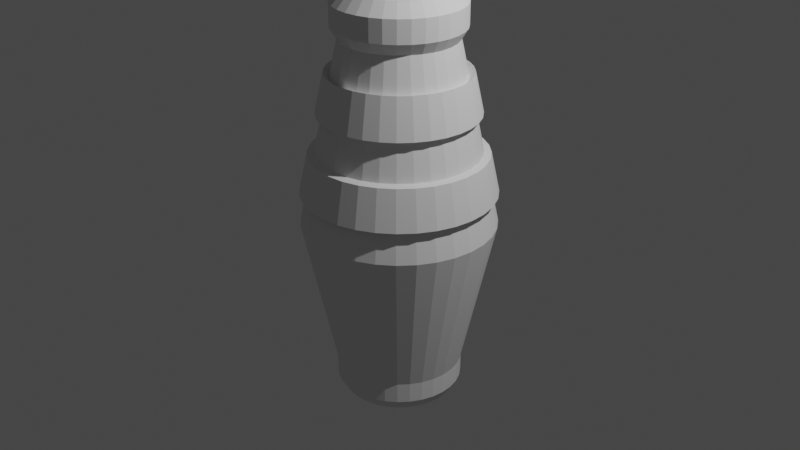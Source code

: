 # Source: jenn.blend  (saved by Blender 2.82.7; exported with 4.5.12 LTS)
import bpy
from mathutils import Matrix  # noqa: F401  (used for matrix-valued properties, if any)

bpy.ops.wm.read_factory_settings(use_empty=True)
scene = bpy.context.scene
scene.name = 'Scene'

# ---- collections
col_collection = bpy.data.collections.new('Collection'); scene.collection.children.link(col_collection)

# ---- world
world_world = bpy.data.worlds.new('World'); scene.world = world_world
world_world.use_nodes = True; world_world.node_tree.nodes.clear()
_N = world_world.node_tree.nodes; _L = world_world.node_tree.links
n0 = _N.new('ShaderNodeOutputWorld'); n0.name = 'World Output'; n0.location = (300, 300)
n1 = _N.new('ShaderNodeBackground'); n1.name = 'Background'; n1.location = (10, 300)
n1.inputs[0].default_value = (0.05088, 0.05088, 0.05088, 1.0)
_L.new(n1.outputs[0], n0.inputs[0])
n0.is_active_output = True
world_world.color = (0.05088, 0.05088, 0.05088)
world_world.use_sun_shadow = False
world_world.sun_shadow_jitter_overblur = 0.0

# ---- cameras
cam_camera = bpy.data.cameras.new('Camera')
cam_camera.clip_end = 100.0
cam_camera.ortho_scale = 7.314

# ---- lights
light_light = bpy.data.lights.new('Light', 'POINT')
light_light.transmission_factor = 0.0
light_light.energy = 1000.0
light_light.shadow_soft_size = 0.1
light_light.shadow_maximum_resolution = 0.006
light_light.use_absolute_resolution = True

# ---- meshes
me_cylinder = bpy.data.meshes.new('Cylinder')
me_cylinder.from_pydata([(2.209e-08, 0.5876, -1.903), (2.209e-08, 0.5876, 1.903), (0.1146, 0.5763, -1.903), (0.1146, 0.5763, 1.903), (0.2249, 0.5429, -1.903), (0.2249, 0.5429, 1.903), (0.3264, 0.4886, -1.903), (0.3264, 0.4886, 1.903), (0.4155, 0.4155, -1.903), (0.4155, 0.4155, 1.903), (0.4886, 0.3264, -1.903), (0.4886, 0.3264, 1.903), (0.5429, 0.2249, -1.903), (0.5429, 0.2249, 1.903), (0.5763, 0.1146, -1.903), (0.5763, 0.1146, 1.903), (0.5876, 1.757e-07, -1.903), (0.5876, 1.757e-07, 1.903), (0.5763, -0.1146, -1.903), (0.5763, -0.1146, 1.903), (0.5429, -0.2249, -1.903), (0.5429, -0.2249, 1.903), (0.4886, -0.3264, -1.903), (0.4886, -0.3264, 1.903), (0.4155, -0.4155, -1.903), (0.4155, -0.4155, 1.903), (0.3264, -0.4886, -1.903), (0.3264, -0.4886, 1.903), (0.2249, -0.5429, -1.903), (0.2249, -0.5429, 1.903), (0.1146, -0.5763, -1.903), (0.1146, -0.5763, 1.903), (-1.694e-07, -0.5876, -1.903), (-1.694e-07, -0.5876, 1.903), (-0.1146, -0.5763, -1.903), (-0.1146, -0.5763, 1.903), (-0.2249, -0.5429, -1.903), (-0.2249, -0.5429, 1.903), (-0.3264, -0.4886, -1.903), (-0.3264, -0.4886, 1.903), (-0.4155, -0.4155, -1.903), (-0.4155, -0.4155, 1.903), (-0.4886, -0.3264, -1.903), (-0.4886, -0.3264, 1.903), (-0.5429, -0.2249, -1.903), (-0.5429, -0.2249, 1.903), (-0.5763, -0.1146, -1.903), (-0.5763, -0.1146, 1.903), (-0.5876, 6.987e-07, -1.903), (-0.5876, 6.987e-07, 1.903), (-0.5763, 0.1146, -1.903), (-0.5763, 0.1146, 1.903), (-0.5429, 0.2249, -1.903), (-0.5429, 0.2249, 1.903), (-0.4886, 0.3264, -1.903), (-0.4886, 0.3264, 1.903), (-0.4155, 0.4155, -1.903), (-0.4155, 0.4155, 1.903), (-0.3264, 0.4886, -1.903), (-0.3264, 0.4886, 1.903), (-0.2249, 0.5429, -1.903), (-0.2249, 0.5429, 1.903), (-0.1146, 0.5763, -1.903), (-0.1146, 0.5763, 1.903), (0.0, 1.0, 0.0), (0.1951, 0.9808, 0.0), (0.3827, 0.9239, 0.0), (0.5556, 0.8315, 0.0), (0.7071, 0.7071, 0.0), (0.8315, 0.5556, 0.0), (0.9239, 0.3827, 0.0), (0.9808, 0.1951, 0.0), (1.0, 7.55e-08, 0.0), (0.9808, -0.1951, 0.0), (0.9239, -0.3827, 0.0), (0.8315, -0.5556, 0.0), (0.7071, -0.7071, 0.0), (0.5556, -0.8315, 0.0), (0.3827, -0.9239, 0.0), (0.1951, -0.9808, 0.0), (-3.258e-07, -1.0, 0.0), (-0.1951, -0.9808, 0.0), (-0.3827, -0.9239, 0.0), (-0.5556, -0.8315, 0.0), (-0.7071, -0.7071, 0.0), (-0.8315, -0.5556, 0.0), (-0.9239, -0.3827, 0.0), (-0.9808, -0.1951, 0.0), (-1.0, 9.656e-07, 0.0), (-0.9808, 0.1951, 0.0), (-0.9239, 0.3827, 0.0), (-0.8315, 0.5556, 0.0), (-0.7071, 0.7071, 0.0), (-0.5556, 0.8315, 0.0), (-0.3827, 0.9239, 0.0), (-0.1951, 0.9808, 0.0), (1.221e-08, 0.6602, -1.784), (0.1288, 0.6475, -1.784), (0.1288, 0.6475, 2.021), (1.221e-08, 0.6602, 2.021), (0.2526, 0.6099, -1.784), (0.2526, 0.6099, 2.021), (0.3668, 0.5489, -1.784), (0.3668, 0.5489, 2.021), (0.4668, 0.4668, -1.784), (0.4668, 0.4668, 2.021), (0.5489, 0.3668, -1.784), (0.5489, 0.3668, 2.021), (0.6099, 0.2526, -1.784), (0.6099, 0.2526, 2.021), (0.6475, 0.1288, -1.784), (0.6475, 0.1288, 2.021), (0.6602, 1.585e-07, -1.784), (0.6602, 1.585e-07, 2.021), (0.6475, -0.1288, -1.784), (0.6475, -0.1288, 2.021), (0.6099, -0.2526, -1.784), (0.6099, -0.2526, 2.021), (0.5489, -0.3668, -1.784), (0.5489, -0.3668, 2.021), (0.4668, -0.4668, -1.784), (0.4668, -0.4668, 2.021), (0.3668, -0.5489, -1.784), (0.3668, -0.5489, 2.021), (0.2526, -0.6099, -1.784), (0.2526, -0.6099, 2.021), (0.1288, -0.6475, -1.784), (0.1288, -0.6475, 2.021), (-2.029e-07, -0.6602, -1.784), (-2.029e-07, -0.6602, 2.021), (-0.1288, -0.6475, -1.784), (-0.1288, -0.6475, 2.021), (-0.2526, -0.6099, -1.784), (-0.2526, -0.6099, 2.021), (-0.3668, -0.5489, -1.784), (-0.3668, -0.5489, 2.021), (-0.4668, -0.4668, -1.784), (-0.4668, -0.4668, 2.021), (-0.5489, -0.3668, -1.784), (-0.5489, -0.3668, 2.021), (-0.6099, -0.2526, -1.784), (-0.6099, -0.2526, 2.021), (-0.6475, -0.1288, -1.784), (-0.6475, -0.1288, 2.021), (-0.6602, 7.462e-07, -1.784), (-0.6602, 7.462e-07, 2.021), (-0.6475, 0.1288, -1.784), (-0.6475, 0.1288, 2.021), (-0.6099, 0.2526, -1.784), (-0.6099, 0.2526, 2.021), (-0.5489, 0.3668, -1.784), (-0.5489, 0.3668, 2.021), (-0.4668, 0.4668, -1.784), (-0.4668, 0.4668, 2.021), (-0.3668, 0.5489, -1.784), (-0.3668, 0.5489, 2.021), (-0.2526, 0.6099, -1.784), (-0.2526, 0.6099, 2.021), (-0.1288, 0.6475, -1.784), (-0.1288, 0.6475, 2.021), (1.221e-08, 0.6602, -1.551), (0.1288, 0.6475, -1.551), (0.1288, 0.6475, 2.254), (1.221e-08, 0.6602, 2.254), (0.2526, 0.6099, -1.551), (0.2526, 0.6099, 2.254), (0.3668, 0.5489, -1.551), (0.3668, 0.5489, 2.254), (0.4668, 0.4668, -1.551), (0.4668, 0.4668, 2.254), (0.5489, 0.3668, -1.551), (0.5489, 0.3668, 2.254), (0.6099, 0.2526, -1.551), (0.6099, 0.2526, 2.254), (0.6475, 0.1288, -1.551), (0.6475, 0.1288, 2.254), (0.6602, 1.585e-07, -1.551), (0.6602, 1.585e-07, 2.254), (0.6475, -0.1288, -1.551), (0.6475, -0.1288, 2.254), (0.6099, -0.2526, -1.551), (0.6099, -0.2526, 2.254), (0.5489, -0.3668, -1.551), (0.5489, -0.3668, 2.254), (0.4668, -0.4668, -1.551), (0.4668, -0.4668, 2.254), (0.3668, -0.5489, -1.551), (0.3668, -0.5489, 2.254), (0.2526, -0.6099, -1.551), (0.2526, -0.6099, 2.254), (0.1288, -0.6475, -1.551), (0.1288, -0.6475, 2.254), (-2.029e-07, -0.6602, -1.551), (-2.029e-07, -0.6602, 2.254), (-0.1288, -0.6475, -1.551), (-0.1288, -0.6475, 2.254), (-0.2526, -0.6099, -1.551), (-0.2526, -0.6099, 2.254), (-0.3668, -0.5489, -1.551), (-0.3668, -0.5489, 2.254), (-0.4668, -0.4668, -1.551), (-0.4668, -0.4668, 2.254), (-0.5489, -0.3668, -1.551), (-0.5489, -0.3668, 2.254), (-0.6099, -0.2526, -1.551), (-0.6099, -0.2526, 2.254), (-0.6475, -0.1288, -1.551), (-0.6475, -0.1288, 2.254), (-0.6602, 7.462e-07, -1.551), (-0.6602, 7.462e-07, 2.254), (-0.6475, 0.1288, -1.551), (-0.6475, 0.1288, 2.254), (-0.6099, 0.2526, -1.551), (-0.6099, 0.2526, 2.254), (-0.5489, 0.3668, -1.551), (-0.5489, 0.3668, 2.254), (-0.4668, 0.4668, -1.551), (-0.4668, 0.4668, 2.254), (-0.3668, 0.5489, -1.551), (-0.3668, 0.5489, 2.254), (-0.2526, 0.6099, -1.551), (-0.2526, 0.6099, 2.254), (-0.1288, 0.6475, -1.551), (-0.1288, 0.6475, 2.254), (2.336e-08, 0.5429, -1.419), (0.1059, 0.5325, -1.419), (0.1059, 0.5325, 2.386), (2.336e-08, 0.5429, 2.386), (0.2078, 0.5016, -1.419), (0.2078, 0.5016, 2.386), (0.3016, 0.4514, -1.419), (0.3016, 0.4514, 2.386), (0.3839, 0.3839, -1.419), (0.3839, 0.3839, 2.386), (0.4514, 0.3016, -1.419), (0.4514, 0.3016, 2.386), (0.5016, 0.2078, -1.419), (0.5016, 0.2078, 2.386), (0.5325, 0.1059, -1.419), (0.5325, 0.1059, 2.386), (0.5429, 1.843e-07, -1.419), (0.5429, 1.843e-07, 2.386), (0.5325, -0.1059, -1.419), (0.5325, -0.1059, 2.386), (0.5016, -0.2078, -1.419), (0.5016, -0.2078, 2.386), (0.4514, -0.3016, -1.419), (0.4514, -0.3016, 2.386), (0.3839, -0.3839, -1.419), (0.3839, -0.3839, 2.386), (0.3016, -0.4514, -1.419), (0.3016, -0.4514, 2.386), (0.2078, -0.5016, -1.419), (0.2078, -0.5016, 2.386), (0.1059, -0.5325, -1.419), (0.1059, -0.5325, 2.386), (-1.535e-07, -0.5429, -1.419), (-1.535e-07, -0.5429, 2.386), (-0.1059, -0.5325, -1.419), (-0.1059, -0.5325, 2.386), (-0.2078, -0.5016, -1.419), (-0.2078, -0.5016, 2.386), (-0.3016, -0.4514, -1.419), (-0.3016, -0.4514, 2.386), (-0.3839, -0.3839, -1.419), (-0.3839, -0.3839, 2.386), (-0.4514, -0.3016, -1.419), (-0.4514, -0.3016, 2.386), (-0.5016, -0.2078, -1.419), (-0.5016, -0.2078, 2.386), (-0.5325, -0.1059, -1.419), (-0.5325, -0.1059, 2.386), (-0.5429, 6.676e-07, -1.419), (-0.5429, 6.676e-07, 2.386), (-0.5325, 0.1059, -1.419), (-0.5325, 0.1059, 2.386), (-0.5016, 0.2078, -1.419), (-0.5016, 0.2078, 2.386), (-0.4514, 0.3016, -1.419), (-0.4514, 0.3016, 2.386), (-0.3839, 0.3839, -1.419), (-0.3839, 0.3839, 2.386), (-0.3016, 0.4514, -1.419), (-0.3016, 0.4514, 2.386), (-0.2078, 0.5016, -1.419), (-0.2078, 0.5016, 2.386), (-0.1059, 0.5325, -1.419), (-0.1059, 0.5325, 2.386), (4.417e-09, 0.9175, 0.3805), (8.834e-09, 0.835, 0.7611), (1.325e-08, 0.7525, 1.142), (1.767e-08, 0.6701, 1.522), (0.1307, 0.6572, 1.522), (0.1468, 0.7381, 1.142), (0.1629, 0.819, 0.7611), (0.179, 0.8999, 0.3805), (0.2564, 0.6191, 1.522), (0.288, 0.6953, 1.142), (0.3196, 0.7715, 0.7611), (0.3511, 0.8477, 0.3805), (0.3723, 0.5571, 1.522), (0.4181, 0.6257, 1.142), (0.4639, 0.6943, 0.7611), (0.5097, 0.7629, 0.3805), (0.4738, 0.4738, 1.522), (0.5321, 0.5321, 1.142), (0.5905, 0.5905, 0.7611), (0.6488, 0.6488, 0.3805), (0.5571, 0.3723, 1.522), (0.6257, 0.4181, 1.142), (0.6943, 0.4639, 0.7611), (0.7629, 0.5097, 0.3805), (0.6191, 0.2564, 1.522), (0.6953, 0.288, 1.142), (0.7715, 0.3196, 0.7611), (0.8477, 0.3511, 0.3805), (0.6572, 0.1307, 1.522), (0.7381, 0.1468, 1.142), (0.819, 0.1629, 0.7611), (0.8999, 0.179, 0.3805), (0.6701, 1.557e-07, 1.522), (0.7525, 1.356e-07, 1.142), (0.835, 1.156e-07, 0.7611), (0.9175, 9.554e-08, 0.3805), (0.6572, -0.1307, 1.522), (0.7381, -0.1468, 1.142), (0.819, -0.1629, 0.7611), (0.8999, -0.179, 0.3805), (0.6191, -0.2564, 1.522), (0.6953, -0.288, 1.142), (0.7715, -0.3196, 0.7611), (0.8477, -0.3511, 0.3805), (0.5571, -0.3723, 1.522), (0.6257, -0.4181, 1.142), (0.6943, -0.4639, 0.7611), (0.7629, -0.5097, 0.3805), (0.4738, -0.4738, 1.522), (0.5321, -0.5321, 1.142), (0.5905, -0.5905, 0.7611), (0.6488, -0.6488, 0.3805), (0.3723, -0.5571, 1.522), (0.4181, -0.6257, 1.142), (0.4639, -0.6943, 0.7611), (0.5097, -0.7629, 0.3805), (0.2564, -0.6191, 1.522), (0.288, -0.6953, 1.142), (0.3196, -0.7715, 0.7611), (0.3511, -0.8477, 0.3805), (0.1307, -0.6572, 1.522), (0.1468, -0.7381, 1.142), (0.1629, -0.819, 0.7611), (0.179, -0.8999, 0.3805), (-2.007e-07, -0.6701, 1.522), (-2.32e-07, -0.7525, 1.142), (-2.633e-07, -0.835, 0.7611), (-2.945e-07, -0.9175, 0.3805), (-0.1307, -0.6572, 1.522), (-0.1468, -0.7381, 1.142), (-0.1629, -0.819, 0.7611), (-0.179, -0.8999, 0.3805), (-0.2564, -0.6191, 1.522), (-0.288, -0.6953, 1.142), (-0.3196, -0.7715, 0.7611), (-0.3511, -0.8477, 0.3805), (-0.3723, -0.5571, 1.522), (-0.4181, -0.6257, 1.142), (-0.4639, -0.6943, 0.7611), (-0.5097, -0.7629, 0.3805), (-0.4738, -0.4738, 1.522), (-0.5321, -0.5321, 1.142), (-0.5905, -0.5905, 0.7611), (-0.6488, -0.6488, 0.3805), (-0.5571, -0.3723, 1.522), (-0.6257, -0.4181, 1.142), (-0.6943, -0.4639, 0.7611), (-0.7629, -0.5097, 0.3805), (-0.6191, -0.2564, 1.522), (-0.6953, -0.288, 1.142), (-0.7715, -0.3196, 0.7611), (-0.8477, -0.3511, 0.3805), (-0.6572, -0.1307, 1.522), (-0.7381, -0.1468, 1.142), (-0.819, -0.1629, 0.7611), (-0.8999, -0.179, 0.3805), (-0.6701, 7.521e-07, 1.522), (-0.7525, 8.055e-07, 1.142), (-0.835, 8.589e-07, 0.7611), (-0.9175, 9.122e-07, 0.3805), (-0.6572, 0.1307, 1.522), (-0.7381, 0.1468, 1.142), (-0.819, 0.1629, 0.7611), (-0.8999, 0.179, 0.3805), (-0.6191, 0.2564, 1.522), (-0.6953, 0.288, 1.142), (-0.7715, 0.3196, 0.7611), (-0.8477, 0.3511, 0.3805), (-0.5571, 0.3723, 1.522), (-0.6257, 0.4181, 1.142), (-0.6943, 0.4639, 0.7611), (-0.7629, 0.5097, 0.3805), (-0.4738, 0.4738, 1.522), (-0.5321, 0.5321, 1.142), (-0.5905, 0.5905, 0.7611), (-0.6488, 0.6488, 0.3805), (-0.3723, 0.5571, 1.522), (-0.4181, 0.6257, 1.142), (-0.4639, 0.6943, 0.7611), (-0.5097, 0.7629, 0.3805), (-0.2564, 0.6191, 1.522), (-0.288, 0.6953, 1.142), (-0.3196, 0.7715, 0.7611), (-0.3511, 0.8477, 0.3805), (-0.1307, 0.6572, 1.522), (-0.1468, 0.7381, 1.142), (-0.1629, 0.819, 0.7611), (-0.179, 0.8999, 0.3805), (-5.431e-09, 0.9985, 0.3301), (-6.238e-10, 0.9088, 0.7443), (4.183e-09, 0.819, 1.158), (8.99e-09, 0.7292, 1.573), (0.1423, 0.7152, 1.573), (0.1598, 0.8033, 1.158), (0.1773, 0.8913, 0.7443), (0.1948, 0.9793, 0.3301), (0.2791, 0.6737, 1.573), (0.3134, 0.7567, 1.158), (0.3478, 0.8396, 0.7443), (0.3821, 0.9225, 0.3301), (0.4051, 0.6063, 1.573), (0.455, 0.681, 1.158), (0.5049, 0.7556, 0.7443), (0.5548, 0.8302, 0.3301), (0.5156, 0.5156, 1.573), (0.5791, 0.5791, 1.158), (0.6426, 0.6426, 0.7443), (0.7061, 0.7061, 0.3301), (0.6063, 0.4051, 1.573), (0.681, 0.455, 1.158), (0.7556, 0.5049, 0.7443), (0.8302, 0.5548, 0.3301), (0.6737, 0.2791, 1.573), (0.7567, 0.3134, 1.158), (0.8396, 0.3478, 0.7443), (0.9225, 0.3821, 0.3301), (0.7152, 0.1423, 1.573), (0.8033, 0.1598, 1.158), (0.8913, 0.1773, 0.7443), (0.9793, 0.1948, 0.3301), (0.7292, 1.429e-07, 1.573), (0.819, 1.211e-07, 1.158), (0.9088, 9.931e-08, 0.7443), (0.9985, 7.75e-08, 0.3301), (0.7152, -0.1423, 1.573), (0.8033, -0.1598, 1.158), (0.8913, -0.1773, 0.7443), (0.9793, -0.1948, 0.3301), (0.6737, -0.2791, 1.573), (0.7567, -0.3134, 1.158), (0.8396, -0.3478, 0.7443), (0.9225, -0.3821, 0.3301), (0.6063, -0.4051, 1.573), (0.681, -0.455, 1.158), (0.7556, -0.5049, 0.7443), (0.8302, -0.5548, 0.3301), (0.5156, -0.5156, 1.573), (0.5791, -0.5791, 1.158), (0.6426, -0.6426, 0.7443), (0.7061, -0.7061, 0.3301), (0.4051, -0.6063, 1.573), (0.455, -0.681, 1.158), (0.5049, -0.7556, 0.7443), (0.5548, -0.8302, 0.3301), (0.2791, -0.6737, 1.573), (0.3134, -0.7567, 1.158), (0.3478, -0.8396, 0.7443), (0.3821, -0.9225, 0.3301), (0.1423, -0.7152, 1.573), (0.1598, -0.8033, 1.158), (0.1773, -0.8913, 0.7443), (0.1948, -0.9793, 0.3301), (-2.286e-07, -0.7292, 1.573), (-2.627e-07, -0.819, 1.158), (-2.967e-07, -0.9088, 0.7443), (-3.308e-07, -0.9985, 0.3301), (-0.1423, -0.7152, 1.573), (-0.1598, -0.8033, 1.158), (-0.1773, -0.8913, 0.7443), (-0.1948, -0.9793, 0.3301), (-0.2791, -0.6737, 1.573), (-0.3134, -0.7567, 1.158), (-0.3478, -0.8396, 0.7443), (-0.3821, -0.9225, 0.3301), (-0.4051, -0.6063, 1.573), (-0.455, -0.681, 1.158), (-0.5049, -0.7556, 0.7443), (-0.5548, -0.8302, 0.3301), (-0.5156, -0.5156, 1.573), (-0.5791, -0.5791, 1.158), (-0.6426, -0.6426, 0.7443), (-0.7061, -0.7061, 0.3301), (-0.6063, -0.4051, 1.573), (-0.681, -0.455, 1.158), (-0.7556, -0.5049, 0.7443), (-0.8302, -0.5548, 0.3301), (-0.6737, -0.2791, 1.573), (-0.7567, -0.3134, 1.158), (-0.8396, -0.3478, 0.7443), (-0.9225, -0.3821, 0.3301), (-0.7152, -0.1423, 1.573), (-0.8033, -0.1598, 1.158), (-0.8913, -0.1773, 0.7443), (-0.9793, -0.1948, 0.3301), (-0.7292, 7.92e-07, 1.573), (-0.819, 8.501e-07, 1.158), (-0.9088, 9.082e-07, 0.7443), (-0.9985, 9.663e-07, 0.3301), (-0.7152, 0.1423, 1.573), (-0.8033, 0.1598, 1.158), (-0.8913, 0.1773, 0.7443), (-0.9793, 0.1948, 0.3301), (-0.6737, 0.2791, 1.573), (-0.7567, 0.3134, 1.158), (-0.8396, 0.3478, 0.7443), (-0.9225, 0.3821, 0.3301), (-0.6063, 0.4051, 1.573), (-0.681, 0.455, 1.158), (-0.7556, 0.5049, 0.7443), (-0.8302, 0.5548, 0.3301), (-0.5156, 0.5156, 1.573), (-0.5791, 0.5791, 1.158), (-0.6426, 0.6426, 0.7443), (-0.7061, 0.7061, 0.3301), (-0.4051, 0.6063, 1.573), (-0.455, 0.681, 1.158), (-0.5049, 0.7556, 0.7443), (-0.5548, 0.8302, 0.3301), (-0.2791, 0.6737, 1.573), (-0.3134, 0.7567, 1.158), (-0.3478, 0.8396, 0.7443), (-0.3821, 0.9225, 0.3301), (-0.1423, 0.7152, 1.573), (-0.1598, 0.8033, 1.158), (-0.1773, 0.8913, 0.7443), (-0.1948, 0.9793, 0.3301)], [], [(291, 1, 3, 292), (292, 3, 5, 296), (296, 5, 7, 300), (300, 7, 9, 304), (304, 9, 11, 308), (308, 11, 13, 312), (312, 13, 15, 316), (316, 15, 17, 320), (320, 17, 19, 324), (324, 19, 21, 328), (328, 21, 23, 332), (332, 23, 25, 336), (336, 25, 27, 340), (340, 27, 29, 344), (344, 29, 31, 348), (348, 31, 33, 352), (352, 33, 35, 356), (356, 35, 37, 360), (360, 37, 39, 364), (364, 39, 41, 368), (368, 41, 43, 372), (372, 43, 45, 376), (376, 45, 47, 380), (380, 47, 49, 384), (384, 49, 51, 388), (388, 51, 53, 392), (392, 53, 55, 396), (396, 55, 57, 400), (400, 57, 59, 404), (404, 59, 61, 408), (17, 15, 111, 113), (408, 61, 63, 412), (412, 63, 1, 291), (32, 34, 130, 128), (62, 95, 64, 0), (60, 94, 95, 62), (58, 93, 94, 60), (56, 92, 93, 58), (54, 91, 92, 56), (52, 90, 91, 54), (50, 89, 90, 52), (48, 88, 89, 50), (46, 87, 88, 48), (44, 86, 87, 46), (42, 85, 86, 44), (40, 84, 85, 42), (38, 83, 84, 40), (36, 82, 83, 38), (34, 81, 82, 36), (32, 80, 81, 34), (30, 79, 80, 32), (28, 78, 79, 30), (26, 77, 78, 28), (24, 76, 77, 26), (22, 75, 76, 24), (20, 74, 75, 22), (18, 73, 74, 20), (16, 72, 73, 18), (14, 71, 72, 16), (12, 70, 71, 14), (10, 69, 70, 12), (8, 68, 69, 10), (6, 67, 68, 8), (4, 66, 67, 6), (2, 65, 66, 4), (0, 64, 65, 2), (116, 118, 182, 180), (142, 144, 208, 206), (50, 52, 148, 146), (35, 33, 129, 131), (53, 51, 147, 149), (16, 18, 114, 112), (34, 36, 132, 130), (19, 17, 113, 115), (0, 2, 97, 96), (52, 54, 150, 148), (37, 35, 131, 133), (3, 1, 99, 98), (55, 53, 149, 151), (18, 20, 116, 114), (36, 38, 134, 132), (21, 19, 115, 117), (54, 56, 152, 150), (39, 37, 133, 135), (2, 4, 100, 97), (57, 55, 151, 153), (20, 22, 118, 116), (5, 3, 98, 101), (38, 40, 136, 134), (23, 21, 117, 119), (56, 58, 154, 152), (41, 39, 135, 137), (4, 6, 102, 100), (59, 57, 153, 155), (22, 24, 120, 118), (7, 5, 101, 103), (40, 42, 138, 136), (25, 23, 119, 121), (58, 60, 156, 154), (43, 41, 137, 139), (6, 8, 104, 102), (61, 59, 155, 157), (24, 26, 122, 120), (9, 7, 103, 105), (42, 44, 140, 138), (27, 25, 121, 123), (60, 62, 158, 156), (45, 43, 139, 141), (8, 10, 106, 104), (63, 61, 157, 159), (26, 28, 124, 122), (11, 9, 105, 107), (44, 46, 142, 140), (29, 27, 123, 125), (62, 0, 96, 158), (47, 45, 141, 143), (10, 12, 108, 106), (1, 63, 159, 99), (28, 30, 126, 124), (13, 11, 107, 109), (46, 48, 144, 142), (31, 29, 125, 127), (49, 47, 143, 145), (12, 14, 110, 108), (30, 32, 128, 126), (15, 13, 109, 111), (48, 50, 146, 144), (33, 31, 127, 129), (51, 49, 145, 147), (14, 16, 112, 110), (185, 183, 247, 249), (211, 209, 273, 275), (145, 143, 207, 209), (119, 117, 181, 183), (144, 146, 210, 208), (118, 120, 184, 182), (147, 145, 209, 211), (121, 119, 183, 185), (146, 148, 212, 210), (120, 122, 186, 184), (149, 147, 211, 213), (123, 121, 185, 187), (148, 150, 214, 212), (122, 124, 188, 186), (96, 97, 161, 160), (151, 149, 213, 215), (125, 123, 187, 189), (98, 99, 163, 162), (150, 152, 216, 214), (124, 126, 190, 188), (97, 100, 164, 161), (153, 151, 215, 217), (127, 125, 189, 191), (101, 98, 162, 165), (152, 154, 218, 216), (126, 128, 192, 190), (100, 102, 166, 164), (155, 153, 217, 219), (129, 127, 191, 193), (103, 101, 165, 167), (154, 156, 220, 218), (128, 130, 194, 192), (102, 104, 168, 166), (157, 155, 219, 221), (131, 129, 193, 195), (105, 103, 167, 169), (156, 158, 222, 220), (130, 132, 196, 194), (104, 106, 170, 168), (159, 157, 221, 223), (133, 131, 195, 197), (107, 105, 169, 171), (158, 96, 160, 222), (132, 134, 198, 196), (106, 108, 172, 170), (99, 159, 223, 163), (135, 133, 197, 199), (109, 107, 171, 173), (134, 136, 200, 198), (108, 110, 174, 172), (137, 135, 199, 201), (111, 109, 173, 175), (136, 138, 202, 200), (110, 112, 176, 174), (139, 137, 201, 203), (113, 111, 175, 177), (138, 140, 204, 202), (112, 114, 178, 176), (141, 139, 203, 205), (115, 113, 177, 179), (140, 142, 206, 204), (114, 116, 180, 178), (143, 141, 205, 207), (117, 115, 179, 181), (226, 227, 287, 285, 283, 281, 279, 277, 275, 273, 271, 269, 267, 265, 263, 261, 259, 257, 255, 253, 251, 249, 247, 245, 243, 241, 239, 237, 235, 233, 231, 229), (224, 225, 228, 230, 232, 234, 236, 238, 240, 242, 244, 246, 248, 250, 252, 254, 256, 258, 260, 262, 264, 266, 268, 270, 272, 274, 276, 278, 280, 282, 284, 286), (210, 212, 276, 274), (184, 186, 250, 248), (213, 211, 275, 277), (187, 185, 249, 251), (212, 214, 278, 276), (186, 188, 252, 250), (160, 161, 225, 224), (215, 213, 277, 279), (189, 187, 251, 253), (162, 163, 227, 226), (214, 216, 280, 278), (188, 190, 254, 252), (161, 164, 228, 225), (217, 215, 279, 281), (191, 189, 253, 255), (165, 162, 226, 229), (216, 218, 282, 280), (190, 192, 256, 254), (164, 166, 230, 228), (219, 217, 281, 283), (193, 191, 255, 257), (167, 165, 229, 231), (218, 220, 284, 282), (192, 194, 258, 256), (166, 168, 232, 230), (221, 219, 283, 285), (195, 193, 257, 259), (169, 167, 231, 233), (220, 222, 286, 284), (194, 196, 260, 258), (168, 170, 234, 232), (223, 221, 285, 287), (197, 195, 259, 261), (171, 169, 233, 235), (222, 160, 224, 286), (196, 198, 262, 260), (170, 172, 236, 234), (163, 223, 287, 227), (199, 197, 261, 263), (173, 171, 235, 237), (198, 200, 264, 262), (172, 174, 238, 236), (201, 199, 263, 265), (175, 173, 237, 239), (200, 202, 266, 264), (174, 176, 240, 238), (203, 201, 265, 267), (177, 175, 239, 241), (202, 204, 268, 266), (176, 178, 242, 240), (205, 203, 267, 269), (179, 177, 241, 243), (204, 206, 270, 268), (178, 180, 244, 242), (207, 205, 269, 271), (181, 179, 243, 245), (206, 208, 272, 270), (180, 182, 246, 244), (209, 207, 271, 273), (183, 181, 245, 247), (208, 210, 274, 272), (182, 184, 248, 246), (95, 415, 288, 64), (400, 404, 532, 528), (414, 413, 290, 289), (353, 349, 477, 481), (94, 411, 415, 95), (298, 302, 430, 426), (410, 409, 413, 414), (405, 401, 529, 533), (93, 407, 411, 94), (350, 354, 482, 478), (406, 405, 409, 410), (303, 299, 427, 431), (92, 403, 407, 93), (402, 406, 534, 530), (402, 401, 405, 406), (355, 351, 479, 483), (91, 399, 403, 92), (300, 304, 432, 428), (398, 397, 401, 402), (407, 403, 531, 535), (90, 395, 399, 91), (352, 356, 484, 480), (394, 393, 397, 398), (305, 301, 429, 433), (89, 391, 395, 90), (404, 408, 536, 532), (390, 389, 393, 394), (357, 353, 481, 485), (88, 387, 391, 89), (302, 306, 434, 430), (386, 385, 389, 390), (409, 405, 533, 537), (87, 383, 387, 88), (354, 358, 486, 482), (382, 381, 385, 386), (307, 303, 431, 435), (86, 379, 383, 87), (406, 410, 538, 534), (378, 377, 381, 382), (359, 355, 483, 487), (85, 375, 379, 86), (304, 308, 436, 432), (374, 373, 377, 378), (411, 407, 535, 539), (84, 371, 375, 85), (356, 360, 488, 484), (370, 369, 373, 374), (309, 305, 433, 437), (83, 367, 371, 84), (408, 412, 540, 536), (366, 365, 369, 370), (361, 357, 485, 489), (82, 363, 367, 83), (306, 310, 438, 434), (362, 361, 365, 366), (413, 409, 537, 541), (81, 359, 363, 82), (358, 362, 490, 486), (358, 357, 361, 362), (311, 307, 435, 439), (80, 355, 359, 81), (410, 414, 542, 538), (354, 353, 357, 358), (363, 359, 487, 491), (79, 351, 355, 80), (308, 312, 440, 436), (350, 349, 353, 354), (415, 411, 539, 543), (78, 347, 351, 79), (360, 364, 492, 488), (346, 345, 349, 350), (313, 309, 437, 441), (77, 343, 347, 78), (412, 291, 419, 540), (342, 341, 345, 346), (365, 361, 489, 493), (76, 339, 343, 77), (310, 314, 442, 438), (338, 337, 341, 342), (290, 413, 541, 418), (75, 335, 339, 76), (362, 366, 494, 490), (334, 333, 337, 338), (315, 311, 439, 443), (74, 331, 335, 75), (414, 289, 417, 542), (330, 329, 333, 334), (367, 363, 491, 495), (73, 327, 331, 74), (312, 316, 444, 440), (326, 325, 329, 330), (288, 415, 543, 416), (72, 323, 327, 73), (364, 368, 496, 492), (322, 321, 325, 326), (317, 313, 441, 445), (71, 319, 323, 72), (369, 365, 493, 497), (318, 317, 321, 322), (314, 318, 446, 442), (70, 315, 319, 71), (366, 370, 498, 494), (314, 313, 317, 318), (319, 315, 443, 447), (69, 311, 315, 70), (371, 367, 495, 499), (310, 309, 313, 314), (316, 320, 448, 444), (68, 307, 311, 69), (368, 372, 500, 496), (306, 305, 309, 310), (321, 317, 445, 449), (67, 303, 307, 68), (373, 369, 497, 501), (302, 301, 305, 306), (318, 322, 450, 446), (66, 299, 303, 67), (370, 374, 502, 498), (298, 297, 301, 302), (323, 319, 447, 451), (65, 295, 299, 66), (375, 371, 499, 503), (294, 293, 297, 298), (320, 324, 452, 448), (64, 288, 295, 65), (372, 376, 504, 500), (289, 290, 293, 294), (325, 321, 449, 453), (543, 542, 417, 416), (541, 540, 419, 418), (539, 538, 542, 543), (537, 536, 540, 541), (535, 534, 538, 539), (533, 532, 536, 537), (531, 530, 534, 535), (529, 528, 532, 533), (527, 526, 530, 531), (525, 524, 528, 529), (523, 522, 526, 527), (521, 520, 524, 525), (519, 518, 522, 523), (517, 516, 520, 521), (515, 514, 518, 519), (513, 512, 516, 517), (511, 510, 514, 515), (509, 508, 512, 513), (507, 506, 510, 511), (505, 504, 508, 509), (503, 502, 506, 507), (501, 500, 504, 505), (499, 498, 502, 503), (497, 496, 500, 501), (495, 494, 498, 499), (493, 492, 496, 497), (491, 490, 494, 495), (489, 488, 492, 493), (487, 486, 490, 491), (485, 484, 488, 489), (483, 482, 486, 487), (481, 480, 484, 485), (479, 478, 482, 483), (477, 476, 480, 481), (475, 474, 478, 479), (473, 472, 476, 477), (471, 470, 474, 475), (469, 468, 472, 473), (467, 466, 470, 471), (465, 464, 468, 469), (463, 462, 466, 467), (461, 460, 464, 465), (459, 458, 462, 463), (457, 456, 460, 461), (455, 454, 458, 459), (453, 452, 456, 457), (451, 450, 454, 455), (449, 448, 452, 453), (447, 446, 450, 451), (445, 444, 448, 449), (443, 442, 446, 447), (441, 440, 444, 445), (439, 438, 442, 443), (437, 436, 440, 441), (435, 434, 438, 439), (433, 432, 436, 437), (431, 430, 434, 435), (429, 428, 432, 433), (427, 426, 430, 431), (425, 424, 428, 429), (423, 422, 426, 427), (421, 420, 424, 425), (416, 417, 422, 423), (418, 419, 420, 421), (301, 297, 425, 429), (348, 352, 480, 476), (403, 399, 527, 531), (296, 300, 428, 424), (351, 347, 475, 479), (398, 402, 530, 526), (299, 295, 423, 427), (346, 350, 478, 474), (401, 397, 525, 529), (294, 298, 426, 422), (349, 345, 473, 477), (396, 400, 528, 524), (297, 293, 421, 425), (344, 348, 476, 472), (399, 395, 523, 527), (292, 296, 424, 420), (347, 343, 471, 475), (394, 398, 526, 522), (295, 288, 416, 423), (342, 346, 474, 470), (397, 393, 521, 525), (289, 294, 422, 417), (345, 341, 469, 473), (392, 396, 524, 520), (293, 290, 418, 421), (340, 344, 472, 468), (395, 391, 519, 523), (291, 292, 420, 419), (343, 339, 467, 471), (390, 394, 522, 518), (338, 342, 470, 466), (393, 389, 517, 521), (341, 337, 465, 469), (388, 392, 520, 516), (336, 340, 468, 464), (391, 387, 515, 519), (339, 335, 463, 467), (386, 390, 518, 514), (334, 338, 466, 462), (389, 385, 513, 517), (337, 333, 461, 465), (384, 388, 516, 512), (332, 336, 464, 460), (387, 383, 511, 515), (335, 331, 459, 463), (382, 386, 514, 510), (330, 334, 462, 458), (385, 381, 509, 513), (333, 329, 457, 461), (380, 384, 512, 508), (328, 332, 460, 456), (383, 379, 507, 511), (331, 327, 455, 459), (378, 382, 510, 506), (326, 330, 458, 454), (381, 377, 505, 509), (329, 325, 453, 457), (376, 380, 508, 504), (324, 328, 456, 452), (379, 375, 503, 507), (327, 323, 451, 455), (374, 378, 506, 502), (322, 326, 454, 450), (377, 373, 501, 505)])
_uv = me_cylinder.uv_layers.new(name='UVMap')
_uv.uv.foreach_set('vector', [1.0, 0.95, 1.0, 1.0, 0.9688, 1.0, 0.9688, 0.95, 0.9688, 0.95, 0.9688, 1.0, 0.9375, 1.0, 0.9375, 0.95, 0.9375, 0.95, 0.9375, 1.0, 0.9062, 1.0, 0.9062, 0.95, 0.9062, 0.95, 0.9062, 1.0, 0.875, 1.0, 0.875, 0.95, 0.875, 0.95, 0.875, 1.0, 0.8438, 1.0, 0.8438, 0.95, 0.8438, 0.95, 0.8438, 1.0, 0.8125, 1.0, 0.8125, 0.95, 0.8125, 0.95, 0.8125, 1.0, 0.7812, 1.0, 0.7812, 0.95, 0.7812, 0.95, 0.7812, 1.0, 0.75, 1.0, 0.75, 0.95, 0.75, 0.95, 0.75, 1.0, 0.7188, 1.0, 0.7188, 0.95, 0.7188, 0.95, 0.7188, 1.0, 0.6875, 1.0, 0.6875, 0.95, 0.6875, 0.95, 0.6875, 1.0, 0.6562, 1.0, 0.6563, 0.95, 0.6563, 0.95, 0.6562, 1.0, 0.625, 1.0, 0.625, 0.95, 0.625, 0.95, 0.625, 1.0, 0.5938, 1.0, 0.5937, 0.95, 0.5937, 0.95, 0.5938, 1.0, 0.5625, 1.0, 0.5625, 0.95, 0.5625, 0.95, 0.5625, 1.0, 0.5312, 1.0, 0.5312, 0.95, 0.5312, 0.95, 0.5312, 1.0, 0.5, 1.0, 0.5, 0.95, 0.5, 0.95, 0.5, 1.0, 0.4688, 1.0, 0.4688, 0.95, 0.4688, 0.95, 0.4688, 1.0, 0.4375, 1.0, 0.4375, 0.95, 0.4375, 0.95, 0.4375, 1.0, 0.4062, 1.0, 0.4063, 0.95, 0.4063, 0.95, 0.4062, 1.0, 0.375, 1.0, 0.375, 0.95, 0.375, 0.95, 0.375, 1.0, 0.3438, 1.0, 0.3437, 0.95, 0.3437, 0.95, 0.3438, 1.0, 0.3125, 1.0, 0.3125, 0.95, 0.3125, 0.95, 0.3125, 1.0, 0.2812, 1.0, 0.2813, 0.95, 0.2813, 0.95, 0.2812, 1.0, 0.25, 1.0, 0.25, 0.95, 0.25, 0.95, 0.25, 1.0, 0.2188, 1.0, 0.2188, 0.95, 0.2188, 0.95, 0.2188, 1.0, 0.1875, 1.0, 0.1875, 0.95, 0.1875, 0.95, 0.1875, 1.0, 0.1562, 1.0, 0.1562, 0.95, 0.1562, 0.95, 0.1562, 1.0, 0.125, 1.0, 0.125, 0.95, 0.125, 0.95, 0.125, 1.0, 0.09375, 1.0, 0.09375, 0.95, 0.09375, 0.95, 0.09375, 1.0, 0.0625, 1.0, 0.0625, 0.95, 0.75, 1.0, 0.7812, 1.0, 0.7812, 1.0, 0.75, 1.0, 0.0625, 0.95, 0.0625, 1.0, 0.03125, 1.0, 0.03125, 0.95, 0.03125, 0.95, 0.03125, 1.0, 0.0, 1.0, 0.0, 0.95, 0.5, 0.5, 0.4688, 0.5, 0.4688, 0.5, 0.5, 0.5, 0.03125, 0.5, 0.03125, 0.75, 0.0, 0.75, 0.0, 0.5, 0.0625, 0.5, 0.0625, 0.75, 0.03125, 0.75, 0.03125, 0.5, 0.09375, 0.5, 0.09375, 0.75, 0.0625, 0.75, 0.0625, 0.5, 0.125, 0.5, 0.125, 0.75, 0.09375, 0.75, 0.09375, 0.5, 0.1562, 0.5, 0.1562, 0.75, 0.125, 0.75, 0.125, 0.5, 0.1875, 0.5, 0.1875, 0.75, 0.1562, 0.75, 0.1562, 0.5, 0.2188, 0.5, 0.2188, 0.75, 0.1875, 0.75, 0.1875, 0.5, 0.25, 0.5, 0.25, 0.75, 0.2188, 0.75, 0.2188, 0.5, 0.2812, 0.5, 0.2812, 0.75, 0.25, 0.75, 0.25, 0.5, 0.3125, 0.5, 0.3125, 0.75, 0.2812, 0.75, 0.2812, 0.5, 0.3438, 0.5, 0.3438, 0.75, 0.3125, 0.75, 0.3125, 0.5, 0.375, 0.5, 0.375, 0.75, 0.3438, 0.75, 0.3438, 0.5, 0.4062, 0.5, 0.4062, 0.75, 0.375, 0.75, 0.375, 0.5, 0.4375, 0.5, 0.4375, 0.75, 0.4062, 0.75, 0.4062, 0.5, 0.4688, 0.5, 0.4688, 0.75, 0.4375, 0.75, 0.4375, 0.5, 0.5, 0.5, 0.5, 0.75, 0.4688, 0.75, 0.4688, 0.5, 0.5312, 0.5, 0.5312, 0.75, 0.5, 0.75, 0.5, 0.5, 0.5625, 0.5, 0.5625, 0.75, 0.5312, 0.75, 0.5312, 0.5, 0.5938, 0.5, 0.5938, 0.75, 0.5625, 0.75, 0.5625, 0.5, 0.625, 0.5, 0.625, 0.75, 0.5938, 0.75, 0.5938, 0.5, 0.6562, 0.5, 0.6562, 0.75, 0.625, 0.75, 0.625, 0.5, 0.6875, 0.5, 0.6875, 0.75, 0.6562, 0.75, 0.6562, 0.5, 0.7188, 0.5, 0.7188, 0.75, 0.6875, 0.75, 0.6875, 0.5, 0.75, 0.5, 0.75, 0.75, 0.7188, 0.75, 0.7188, 0.5, 0.7812, 0.5, 0.7812, 0.75, 0.75, 0.75, 0.75, 0.5, 0.8125, 0.5, 0.8125, 0.75, 0.7812, 0.75, 0.7812, 0.5, 0.8438, 0.5, 0.8438, 0.75, 0.8125, 0.75, 0.8125, 0.5, 0.875, 0.5, 0.875, 0.75, 0.8438, 0.75, 0.8438, 0.5, 0.9062, 0.5, 0.9062, 0.75, 0.875, 0.75, 0.875, 0.5, 0.9375, 0.5, 0.9375, 0.75, 0.9062, 0.75, 0.9062, 0.5, 0.9688, 0.5, 0.9688, 0.75, 0.9375, 0.75, 0.9375, 0.5, 1.0, 0.5, 1.0, 0.75, 0.9688, 0.75, 0.9688, 0.5, 0.6875, 0.5, 0.6562, 0.5, 0.6562, 0.5, 0.6875, 0.5, 0.2812, 0.5, 0.25, 0.5, 0.25, 0.5, 0.2812, 0.5, 0.2188, 0.5, 0.1875, 0.5, 0.1875, 0.5, 0.2188, 0.5, 0.4688, 1.0, 0.5, 1.0, 0.5, 1.0, 0.4688, 1.0, 0.1875, 1.0, 0.2188, 1.0, 0.2188, 1.0, 0.1875, 1.0, 0.75, 0.5, 0.7188, 0.5, 0.7188, 0.5, 0.75, 0.5, 0.4688, 0.5, 0.4375, 0.5, 0.4375, 0.5, 0.4688, 0.5, 0.7188, 1.0, 0.75, 1.0, 0.75, 1.0, 0.7188, 1.0, 1.0, 0.5, 0.9688, 0.5, 0.9688, 0.5, 1.0, 0.5, 0.1875, 0.5, 0.1562, 0.5, 0.1562, 0.5, 0.1875, 0.5, 0.4375, 1.0, 0.4688, 1.0, 0.4688, 1.0, 0.4375, 1.0, 0.9688, 1.0, 1.0, 1.0, 1.0, 1.0, 0.9688, 1.0, 0.1562, 1.0, 0.1875, 1.0, 0.1875, 1.0, 0.1562, 1.0, 0.7188, 0.5, 0.6875, 0.5, 0.6875, 0.5, 0.7188, 0.5, 0.4375, 0.5, 0.4062, 0.5, 0.4062, 0.5, 0.4375, 0.5, 0.6875, 1.0, 0.7188, 1.0, 0.7188, 1.0, 0.6875, 1.0, 0.1562, 0.5, 0.125, 0.5, 0.125, 0.5, 0.1562, 0.5, 0.4062, 1.0, 0.4375, 1.0, 0.4375, 1.0, 0.4062, 1.0, 0.9688, 0.5, 0.9375, 0.5, 0.9375, 0.5, 0.9688, 0.5, 0.125, 1.0, 0.1562, 1.0, 0.1562, 1.0, 0.125, 1.0, 0.6875, 0.5, 0.6562, 0.5, 0.6562, 0.5, 0.6875, 0.5, 0.9375, 1.0, 0.9688, 1.0, 0.9688, 1.0, 0.9375, 1.0, 0.4062, 0.5, 0.375, 0.5, 0.375, 0.5, 0.4062, 0.5, 0.6562, 1.0, 0.6875, 1.0, 0.6875, 1.0, 0.6562, 1.0, 0.125, 0.5, 0.09375, 0.5, 0.09375, 0.5, 0.125, 0.5, 0.375, 1.0, 0.4062, 1.0, 0.4062, 1.0, 0.375, 1.0, 0.9375, 0.5, 0.9062, 0.5, 0.9062, 0.5, 0.9375, 0.5, 0.09375, 1.0, 0.125, 1.0, 0.125, 1.0, 0.09375, 1.0, 0.6562, 0.5, 0.625, 0.5, 0.625, 0.5, 0.6562, 0.5, 0.9062, 1.0, 0.9375, 1.0, 0.9375, 1.0, 0.9062, 1.0, 0.375, 0.5, 0.3438, 0.5, 0.3438, 0.5, 0.375, 0.5, 0.625, 1.0, 0.6562, 1.0, 0.6562, 1.0, 0.625, 1.0, 0.09375, 0.5, 0.0625, 0.5, 0.0625, 0.5, 0.09375, 0.5, 0.3438, 1.0, 0.375, 1.0, 0.375, 1.0, 0.3438, 1.0, 0.9062, 0.5, 0.875, 0.5, 0.875, 0.5, 0.9062, 0.5, 0.0625, 1.0, 0.09375, 1.0, 0.09375, 1.0, 0.0625, 1.0, 0.625, 0.5, 0.5938, 0.5, 0.5938, 0.5, 0.625, 0.5, 0.875, 1.0, 0.9062, 1.0, 0.9062, 1.0, 0.875, 1.0, 0.3438, 0.5, 0.3125, 0.5, 0.3125, 0.5, 0.3438, 0.5, 0.5938, 1.0, 0.625, 1.0, 0.625, 1.0, 0.5938, 1.0, 0.0625, 0.5, 0.03125, 0.5, 0.03125, 0.5, 0.0625, 0.5, 0.3125, 1.0, 0.3438, 1.0, 0.3438, 1.0, 0.3125, 1.0, 0.875, 0.5, 0.8438, 0.5, 0.8438, 0.5, 0.875, 0.5, 0.03125, 1.0, 0.0625, 1.0, 0.0625, 1.0, 0.03125, 1.0, 0.5938, 0.5, 0.5625, 0.5, 0.5625, 0.5, 0.5938, 0.5, 0.8438, 1.0, 0.875, 1.0, 0.875, 1.0, 0.8438, 1.0, 0.3125, 0.5, 0.2812, 0.5, 0.2812, 0.5, 0.3125, 0.5, 0.5625, 1.0, 0.5938, 1.0, 0.5938, 1.0, 0.5625, 1.0, 0.03125, 0.5, 0.0, 0.5, 0.0, 0.5, 0.03125, 0.5, 0.2812, 1.0, 0.3125, 1.0, 0.3125, 1.0, 0.2812, 1.0, 0.8438, 0.5, 0.8125, 0.5, 0.8125, 0.5, 0.8438, 0.5, 0.0, 1.0, 0.03125, 1.0, 0.03125, 1.0, 0.0, 1.0, 0.5625, 0.5, 0.5312, 0.5, 0.5312, 0.5, 0.5625, 0.5, 0.8125, 1.0, 0.8438, 1.0, 0.8438, 1.0, 0.8125, 1.0, 0.2812, 0.5, 0.25, 0.5, 0.25, 0.5, 0.2812, 0.5, 0.5312, 1.0, 0.5625, 1.0, 0.5625, 1.0, 0.5312, 1.0, 0.25, 1.0, 0.2812, 1.0, 0.2812, 1.0, 0.25, 1.0, 0.8125, 0.5, 0.7812, 0.5, 0.7812, 0.5, 0.8125, 0.5, 0.5312, 0.5, 0.5, 0.5, 0.5, 0.5, 0.5312, 0.5, 0.7812, 1.0, 0.8125, 1.0, 0.8125, 1.0, 0.7812, 1.0, 0.25, 0.5, 0.2188, 0.5, 0.2188, 0.5, 0.25, 0.5, 0.5, 1.0, 0.5312, 1.0, 0.5312, 1.0, 0.5, 1.0, 0.2188, 1.0, 0.25, 1.0, 0.25, 1.0, 0.2188, 1.0, 0.7812, 0.5, 0.75, 0.5, 0.75, 0.5, 0.7812, 0.5, 0.625, 1.0, 0.6562, 1.0, 0.6562, 1.0, 0.625, 1.0, 0.2188, 1.0, 0.25, 1.0, 0.25, 1.0, 0.2188, 1.0, 0.25, 1.0, 0.2812, 1.0, 0.2812, 1.0, 0.25, 1.0, 0.6562, 1.0, 0.6875, 1.0, 0.6875, 1.0, 0.6562, 1.0, 0.25, 0.5, 0.2188, 0.5, 0.2188, 0.5, 0.25, 0.5, 0.6562, 0.5, 0.625, 0.5, 0.625, 0.5, 0.6562, 0.5, 0.2188, 1.0, 0.25, 1.0, 0.25, 1.0, 0.2188, 1.0, 0.625, 1.0, 0.6562, 1.0, 0.6562, 1.0, 0.625, 1.0, 0.2188, 0.5, 0.1875, 0.5, 0.1875, 0.5, 0.2188, 0.5, 0.625, 0.5, 0.5938, 0.5, 0.5938, 0.5, 0.625, 0.5, 0.1875, 1.0, 0.2188, 1.0, 0.2188, 1.0, 0.1875, 1.0, 0.5938, 1.0, 0.625, 1.0, 0.625, 1.0, 0.5938, 1.0, 0.1875, 0.5, 0.1562, 0.5, 0.1562, 0.5, 0.1875, 0.5, 0.5938, 0.5, 0.5625, 0.5, 0.5625, 0.5, 0.5938, 0.5, 1.0, 0.5, 0.9688, 0.5, 0.9688, 0.5, 1.0, 0.5, 0.1562, 1.0, 0.1875, 1.0, 0.1875, 1.0, 0.1562, 1.0, 0.5625, 1.0, 0.5938, 1.0, 0.5938, 1.0, 0.5625, 1.0, 0.9688, 1.0, 1.0, 1.0, 1.0, 1.0, 0.9688, 1.0, 0.1562, 0.5, 0.125, 0.5, 0.125, 0.5, 0.1562, 0.5, 0.5625, 0.5, 0.5312, 0.5, 0.5312, 0.5, 0.5625, 0.5, 0.9688, 0.5, 0.9375, 0.5, 0.9375, 0.5, 0.9688, 0.5, 0.125, 1.0, 0.1562, 1.0, 0.1562, 1.0, 0.125, 1.0, 0.5312, 1.0, 0.5625, 1.0, 0.5625, 1.0, 0.5312, 1.0, 0.9375, 1.0, 0.9688, 1.0, 0.9688, 1.0, 0.9375, 1.0, 0.125, 0.5, 0.09375, 0.5, 0.09375, 0.5, 0.125, 0.5, 0.5312, 0.5, 0.5, 0.5, 0.5, 0.5, 0.5312, 0.5, 0.9375, 0.5, 0.9062, 0.5, 0.9062, 0.5, 0.9375, 0.5, 0.09375, 1.0, 0.125, 1.0, 0.125, 1.0, 0.09375, 1.0, 0.5, 1.0, 0.5312, 1.0, 0.5312, 1.0, 0.5, 1.0, 0.9062, 1.0, 0.9375, 1.0, 0.9375, 1.0, 0.9062, 1.0, 0.09375, 0.5, 0.0625, 0.5, 0.0625, 0.5, 0.09375, 0.5, 0.5, 0.5, 0.4688, 0.5, 0.4688, 0.5, 0.5, 0.5, 0.9062, 0.5, 0.875, 0.5, 0.875, 0.5, 0.9062, 0.5, 0.0625, 1.0, 0.09375, 1.0, 0.09375, 1.0, 0.0625, 1.0, 0.4688, 1.0, 0.5, 1.0, 0.5, 1.0, 0.4688, 1.0, 0.875, 1.0, 0.9062, 1.0, 0.9062, 1.0, 0.875, 1.0, 0.0625, 0.5, 0.03125, 0.5, 0.03125, 0.5, 0.0625, 0.5, 0.4688, 0.5, 0.4375, 0.5, 0.4375, 0.5, 0.4688, 0.5, 0.875, 0.5, 0.8438, 0.5, 0.8438, 0.5, 0.875, 0.5, 0.03125, 1.0, 0.0625, 1.0, 0.0625, 1.0, 0.03125, 1.0, 0.4375, 1.0, 0.4688, 1.0, 0.4688, 1.0, 0.4375, 1.0, 0.8438, 1.0, 0.875, 1.0, 0.875, 1.0, 0.8438, 1.0, 0.03125, 0.5, 0.0, 0.5, 0.0, 0.5, 0.03125, 0.5, 0.4375, 0.5, 0.4062, 0.5, 0.4062, 0.5, 0.4375, 0.5, 0.8438, 0.5, 0.8125, 0.5, 0.8125, 0.5, 0.8438, 0.5, 0.0, 1.0, 0.03125, 1.0, 0.03125, 1.0, 0.0, 1.0, 0.4062, 1.0, 0.4375, 1.0, 0.4375, 1.0, 0.4062, 1.0, 0.8125, 1.0, 0.8438, 1.0, 0.8438, 1.0, 0.8125, 1.0, 0.4062, 0.5, 0.375, 0.5, 0.375, 0.5, 0.4062, 0.5, 0.8125, 0.5, 0.7812, 0.5, 0.7812, 0.5, 0.8125, 0.5, 0.375, 1.0, 0.4062, 1.0, 0.4062, 1.0, 0.375, 1.0, 0.7812, 1.0, 0.8125, 1.0, 0.8125, 1.0, 0.7812, 1.0, 0.375, 0.5, 0.3438, 0.5, 0.3438, 0.5, 0.375, 0.5, 0.7812, 0.5, 0.75, 0.5, 0.75, 0.5, 0.7812, 0.5, 0.3438, 1.0, 0.375, 1.0, 0.375, 1.0, 0.3438, 1.0, 0.75, 1.0, 0.7812, 1.0, 0.7812, 1.0, 0.75, 1.0, 0.3438, 0.5, 0.3125, 0.5, 0.3125, 0.5, 0.3438, 0.5, 0.75, 0.5, 0.7188, 0.5, 0.7188, 0.5, 0.75, 0.5, 0.3125, 1.0, 0.3438, 1.0, 0.3438, 1.0, 0.3125, 1.0, 0.7188, 1.0, 0.75, 1.0, 0.75, 1.0, 0.7188, 1.0, 0.3125, 0.5, 0.2812, 0.5, 0.2812, 0.5, 0.3125, 0.5, 0.7188, 0.5, 0.6875, 0.5, 0.6875, 0.5, 0.7188, 0.5, 0.2812, 1.0, 0.3125, 1.0, 0.3125, 1.0, 0.2812, 1.0, 0.6875, 1.0, 0.7188, 1.0, 0.7188, 1.0, 0.6875, 1.0, 0.2968, 0.4854, 0.25, 0.49, 0.2032, 0.4854, 0.1582, 0.4717, 0.1167, 0.4496, 0.08029, 0.4197, 0.05045, 0.3833, 0.02827, 0.3418, 0.01461, 0.2968, 0.01, 0.25, 0.01461, 0.2032, 0.02827, 0.1582, 0.05045, 0.1167, 0.08029, 0.08029, 0.1167, 0.05045, 0.1582, 0.02827, 0.2032, 0.01461, 0.25, 0.01, 0.2968, 0.01461, 0.3418, 0.02827, 0.3833, 0.05045, 0.4197, 0.08029, 0.4496, 0.1167, 0.4717, 0.1582, 0.4854, 0.2032, 0.49, 0.25, 0.4854, 0.2968, 0.4717, 0.3418, 0.4496, 0.3833, 0.4197, 0.4197, 0.3833, 0.4496, 0.3418, 0.4717, 0.75, 0.49, 0.7968, 0.4854, 0.8418, 0.4717, 0.8833, 0.4496, 0.9197, 0.4197, 0.9496, 0.3833, 0.9717, 0.3418, 0.9854, 0.2968, 0.99, 0.25, 0.9854, 0.2032, 0.9717, 0.1582, 0.9496, 0.1167, 0.9197, 0.08029, 0.8833, 0.05045, 0.8418, 0.02827, 0.7968, 0.01461, 0.75, 0.01, 0.7032, 0.01461, 0.6582, 0.02827, 0.6167, 0.05045, 0.5803, 0.08029, 0.5504, 0.1167, 0.5283, 0.1582, 0.5146, 0.2032, 0.51, 0.25, 0.5146, 0.2968, 0.5283, 0.3418, 0.5504, 0.3833, 0.5803, 0.4197, 0.6167, 0.4496, 0.6582, 0.4717, 0.7032, 0.4854, 0.2188, 0.5, 0.1875, 0.5, 0.1875, 0.5, 0.2188, 0.5, 0.625, 0.5, 0.5938, 0.5, 0.5938, 0.5, 0.625, 0.5, 0.1875, 1.0, 0.2188, 1.0, 0.2188, 1.0, 0.1875, 1.0, 0.5938, 1.0, 0.625, 1.0, 0.625, 1.0, 0.5938, 1.0, 0.1875, 0.5, 0.1562, 0.5, 0.1562, 0.5, 0.1875, 0.5, 0.5938, 0.5, 0.5625, 0.5, 0.5625, 0.5, 0.5938, 0.5, 1.0, 0.5, 0.9688, 0.5, 0.9688, 0.5, 1.0, 0.5, 0.1562, 1.0, 0.1875, 1.0, 0.1875, 1.0, 0.1562, 1.0, 0.5625, 1.0, 0.5938, 1.0, 0.5938, 1.0, 0.5625, 1.0, 0.9688, 1.0, 1.0, 1.0, 1.0, 1.0, 0.9688, 1.0, 0.1562, 0.5, 0.125, 0.5, 0.125, 0.5, 0.1562, 0.5, 0.5625, 0.5, 0.5312, 0.5, 0.5312, 0.5, 0.5625, 0.5, 0.9688, 0.5, 0.9375, 0.5, 0.9375, 0.5, 0.9688, 0.5, 0.125, 1.0, 0.1562, 1.0, 0.1562, 1.0, 0.125, 1.0, 0.5312, 1.0, 0.5625, 1.0, 0.5625, 1.0, 0.5312, 1.0, 0.9375, 1.0, 0.9688, 1.0, 0.9688, 1.0, 0.9375, 1.0, 0.125, 0.5, 0.09375, 0.5, 0.09375, 0.5, 0.125, 0.5, 0.5312, 0.5, 0.5, 0.5, 0.5, 0.5, 0.5312, 0.5, 0.9375, 0.5, 0.9062, 0.5, 0.9062, 0.5, 0.9375, 0.5, 0.09375, 1.0, 0.125, 1.0, 0.125, 1.0, 0.09375, 1.0, 0.5, 1.0, 0.5312, 1.0, 0.5312, 1.0, 0.5, 1.0, 0.9062, 1.0, 0.9375, 1.0, 0.9375, 1.0, 0.9062, 1.0, 0.09375, 0.5, 0.0625, 0.5, 0.0625, 0.5, 0.09375, 0.5, 0.5, 0.5, 0.4688, 0.5, 0.4688, 0.5, 0.5, 0.5, 0.9062, 0.5, 0.875, 0.5, 0.875, 0.5, 0.9062, 0.5, 0.0625, 1.0, 0.09375, 1.0, 0.09375, 1.0, 0.0625, 1.0, 0.4688, 1.0, 0.5, 1.0, 0.5, 1.0, 0.4688, 1.0, 0.875, 1.0, 0.9062, 1.0, 0.9062, 1.0, 0.875, 1.0, 0.0625, 0.5, 0.03125, 0.5, 0.03125, 0.5, 0.0625, 0.5, 0.4688, 0.5, 0.4375, 0.5, 0.4375, 0.5, 0.4688, 0.5, 0.875, 0.5, 0.8438, 0.5, 0.8438, 0.5, 0.875, 0.5, 0.03125, 1.0, 0.0625, 1.0, 0.0625, 1.0, 0.03125, 1.0, 0.4375, 1.0, 0.4688, 1.0, 0.4688, 1.0, 0.4375, 1.0, 0.8438, 1.0, 0.875, 1.0, 0.875, 1.0, 0.8438, 1.0, 0.03125, 0.5, 0.0, 0.5, 0.0, 0.5, 0.03125, 0.5, 0.4375, 0.5, 0.4062, 0.5, 0.4062, 0.5, 0.4375, 0.5, 0.8438, 0.5, 0.8125, 0.5, 0.8125, 0.5, 0.8438, 0.5, 0.0, 1.0, 0.03125, 1.0, 0.03125, 1.0, 0.0, 1.0, 0.4062, 1.0, 0.4375, 1.0, 0.4375, 1.0, 0.4062, 1.0, 0.8125, 1.0, 0.8438, 1.0, 0.8438, 1.0, 0.8125, 1.0, 0.4062, 0.5, 0.375, 0.5, 0.375, 0.5, 0.4062, 0.5, 0.8125, 0.5, 0.7812, 0.5, 0.7812, 0.5, 0.8125, 0.5, 0.375, 1.0, 0.4062, 1.0, 0.4062, 1.0, 0.375, 1.0, 0.7812, 1.0, 0.8125, 1.0, 0.8125, 1.0, 0.7812, 1.0, 0.375, 0.5, 0.3438, 0.5, 0.3438, 0.5, 0.375, 0.5, 0.7812, 0.5, 0.75, 0.5, 0.75, 0.5, 0.7812, 0.5, 0.3438, 1.0, 0.375, 1.0, 0.375, 1.0, 0.3438, 1.0, 0.75, 1.0, 0.7812, 1.0, 0.7812, 1.0, 0.75, 1.0, 0.3438, 0.5, 0.3125, 0.5, 0.3125, 0.5, 0.3438, 0.5, 0.75, 0.5, 0.7188, 0.5, 0.7188, 0.5, 0.75, 0.5, 0.3125, 1.0, 0.3438, 1.0, 0.3438, 1.0, 0.3125, 1.0, 0.7188, 1.0, 0.75, 1.0, 0.75, 1.0, 0.7188, 1.0, 0.3125, 0.5, 0.2812, 0.5, 0.2812, 0.5, 0.3125, 0.5, 0.7188, 0.5, 0.6875, 0.5, 0.6875, 0.5, 0.7188, 0.5, 0.2812, 1.0, 0.3125, 1.0, 0.3125, 1.0, 0.2812, 1.0, 0.6875, 1.0, 0.7188, 1.0, 0.7188, 1.0, 0.6875, 1.0, 0.2812, 0.5, 0.25, 0.5, 0.25, 0.5, 0.2812, 0.5, 0.6875, 0.5, 0.6562, 0.5, 0.6562, 0.5, 0.6875, 0.5, 0.25, 1.0, 0.2812, 1.0, 0.2812, 1.0, 0.25, 1.0, 0.6562, 1.0, 0.6875, 1.0, 0.6875, 1.0, 0.6562, 1.0, 0.25, 0.5, 0.2188, 0.5, 0.2188, 0.5, 0.25, 0.5, 0.6562, 0.5, 0.625, 0.5, 0.625, 0.5, 0.6562, 0.5, 0.03125, 0.75, 0.03125, 0.8, 0.0, 0.8, 0.0, 0.75, 0.125, 0.95, 0.09375, 0.95, 0.09375, 0.95, 0.125, 0.95, 0.03125, 0.85, 0.03125, 0.9, 0.0, 0.9, 0.0, 0.85, 0.5, 0.9, 0.5312, 0.9, 0.5312, 0.9, 0.5, 0.9, 0.0625, 0.75, 0.0625, 0.8, 0.03125, 0.8, 0.03125, 0.75, 0.9375, 0.85, 0.9062, 0.85, 0.9062, 0.85, 0.9375, 0.85, 0.0625, 0.85, 0.0625, 0.9, 0.03125, 0.9, 0.03125, 0.85, 0.09375, 0.9, 0.125, 0.9, 0.125, 0.9, 0.09375, 0.9, 0.09375, 0.75, 0.09375, 0.8, 0.0625, 0.8, 0.0625, 0.75, 0.5312, 0.85, 0.5, 0.85, 0.5, 0.85, 0.5312, 0.85, 0.09375, 0.85, 0.09375, 0.9, 0.0625, 0.9, 0.0625, 0.85, 0.9062, 0.8, 0.9375, 0.8, 0.9375, 0.8, 0.9062, 0.8, 0.125, 0.75, 0.125, 0.8, 0.09375, 0.8, 0.09375, 0.75, 0.125, 0.85, 0.09375, 0.85, 0.09375, 0.85, 0.125, 0.85, 0.125, 0.85, 0.125, 0.9, 0.09375, 0.9, 0.09375, 0.85, 0.5, 0.8, 0.5312, 0.8, 0.5312, 0.8, 0.5, 0.8, 0.1562, 0.75, 0.1562, 0.8, 0.125, 0.8, 0.125, 0.75, 0.9062, 0.95, 0.875, 0.95, 0.875, 0.95, 0.9062, 0.95, 0.1562, 0.85, 0.1562, 0.9, 0.125, 0.9, 0.125, 0.85, 0.09375, 0.8, 0.125, 0.8, 0.125, 0.8, 0.09375, 0.8, 0.1875, 0.75, 0.1875, 0.8, 0.1562, 0.8, 0.1562, 0.75, 0.5, 0.95, 0.4688, 0.95, 0.4688, 0.95, 0.5, 0.95, 0.1875, 0.85, 0.1875, 0.9, 0.1562, 0.9, 0.1562, 0.85, 0.875, 0.9, 0.9062, 0.9, 0.9062, 0.9, 0.875, 0.9, 0.2188, 0.75, 0.2188, 0.8, 0.1875, 0.8, 0.1875, 0.75, 0.09375, 0.95, 0.0625, 0.95, 0.0625, 0.95, 0.09375, 0.95, 0.2188, 0.85, 0.2188, 0.9, 0.1875, 0.9, 0.1875, 0.85, 0.4687, 0.9, 0.5, 0.9, 0.5, 0.9, 0.4687, 0.9, 0.25, 0.75, 0.25, 0.8, 0.2188, 0.8, 0.2188, 0.75, 0.9062, 0.85, 0.875, 0.85, 0.875, 0.85, 0.9062, 0.85, 0.25, 0.85, 0.25, 0.9, 0.2188, 0.9, 0.2188, 0.85, 0.0625, 0.9, 0.09375, 0.9, 0.09375, 0.9, 0.0625, 0.9, 0.2812, 0.75, 0.2812, 0.8, 0.25, 0.8, 0.25, 0.75, 0.5, 0.85, 0.4687, 0.85, 0.4687, 0.85, 0.5, 0.85, 0.2812, 0.85, 0.2812, 0.9, 0.25, 0.9, 0.25, 0.85, 0.875, 0.8, 0.9062, 0.8, 0.9062, 0.8, 0.875, 0.8, 0.3125, 0.75, 0.3125, 0.8, 0.2812, 0.8, 0.2812, 0.75, 0.09375, 0.85, 0.0625, 0.85, 0.0625, 0.85, 0.09375, 0.85, 0.3125, 0.85, 0.3125, 0.9, 0.2812, 0.9, 0.2812, 0.85, 0.4688, 0.8, 0.5, 0.8, 0.5, 0.8, 0.4688, 0.8, 0.3438, 0.75, 0.3437, 0.8, 0.3125, 0.8, 0.3125, 0.75, 0.875, 0.95, 0.8438, 0.95, 0.8438, 0.95, 0.875, 0.95, 0.3438, 0.85, 0.3438, 0.9, 0.3125, 0.9, 0.3125, 0.85, 0.0625, 0.8, 0.09375, 0.8, 0.09375, 0.8, 0.0625, 0.8, 0.375, 0.75, 0.375, 0.8, 0.3437, 0.8, 0.3438, 0.75, 0.4688, 0.95, 0.4375, 0.95, 0.4375, 0.95, 0.4688, 0.95, 0.375, 0.85, 0.375, 0.9, 0.3438, 0.9, 0.3438, 0.85, 0.8437, 0.9, 0.875, 0.9, 0.875, 0.9, 0.8437, 0.9, 0.4062, 0.75, 0.4062, 0.8, 0.375, 0.8, 0.375, 0.75, 0.0625, 0.95, 0.03125, 0.95, 0.03125, 0.95, 0.0625, 0.95, 0.4062, 0.85, 0.4062, 0.9, 0.375, 0.9, 0.375, 0.85, 0.4375, 0.9, 0.4687, 0.9, 0.4687, 0.9, 0.4375, 0.9, 0.4375, 0.75, 0.4375, 0.8, 0.4062, 0.8, 0.4062, 0.75, 0.875, 0.85, 0.8438, 0.85, 0.8438, 0.85, 0.875, 0.85, 0.4375, 0.85, 0.4375, 0.9, 0.4062, 0.9, 0.4062, 0.85, 0.03125, 0.9, 0.0625, 0.9, 0.0625, 0.9, 0.03125, 0.9, 0.4688, 0.75, 0.4688, 0.8, 0.4375, 0.8, 0.4375, 0.75, 0.4687, 0.85, 0.4375, 0.85, 0.4375, 0.85, 0.4687, 0.85, 0.4687, 0.85, 0.4687, 0.9, 0.4375, 0.9, 0.4375, 0.85, 0.8438, 0.8, 0.875, 0.8, 0.875, 0.8, 0.8438, 0.8, 0.5, 0.75, 0.5, 0.8, 0.4688, 0.8, 0.4688, 0.75, 0.0625, 0.85, 0.03125, 0.85, 0.03125, 0.85, 0.0625, 0.85, 0.5, 0.85, 0.5, 0.9, 0.4687, 0.9, 0.4687, 0.85, 0.4375, 0.8, 0.4688, 0.8, 0.4688, 0.8, 0.4375, 0.8, 0.5312, 0.75, 0.5312, 0.8, 0.5, 0.8, 0.5, 0.75, 0.8438, 0.95, 0.8125, 0.95, 0.8125, 0.95, 0.8438, 0.95, 0.5312, 0.85, 0.5312, 0.9, 0.5, 0.9, 0.5, 0.85, 0.03125, 0.8, 0.0625, 0.8, 0.0625, 0.8, 0.03125, 0.8, 0.5625, 0.75, 0.5625, 0.8, 0.5312, 0.8, 0.5312, 0.75, 0.4375, 0.95, 0.4063, 0.95, 0.4063, 0.95, 0.4375, 0.95, 0.5625, 0.85, 0.5625, 0.9, 0.5312, 0.9, 0.5312, 0.85, 0.8125, 0.9, 0.8437, 0.9, 0.8437, 0.9, 0.8125, 0.9, 0.5938, 0.75, 0.5938, 0.8, 0.5625, 0.8, 0.5625, 0.75, 0.03125, 0.95, 0.0, 0.95, 0.0, 0.95, 0.03125, 0.95, 0.5938, 0.85, 0.5938, 0.9, 0.5625, 0.9, 0.5625, 0.85, 0.4062, 0.9, 0.4375, 0.9, 0.4375, 0.9, 0.4062, 0.9, 0.625, 0.75, 0.625, 0.8, 0.5938, 0.8, 0.5938, 0.75, 0.8438, 0.85, 0.8125, 0.85, 0.8125, 0.85, 0.8438, 0.85, 0.625, 0.85, 0.625, 0.9, 0.5938, 0.9, 0.5938, 0.85, 0.0, 0.9, 0.03125, 0.9, 0.03125, 0.9, 0.0, 0.9, 0.6562, 0.75, 0.6562, 0.8, 0.625, 0.8, 0.625, 0.75, 0.4375, 0.85, 0.4062, 0.85, 0.4062, 0.85, 0.4375, 0.85, 0.6562, 0.85, 0.6562, 0.9, 0.625, 0.9, 0.625, 0.85, 0.8125, 0.8, 0.8438, 0.8, 0.8438, 0.8, 0.8125, 0.8, 0.6875, 0.75, 0.6875, 0.8, 0.6562, 0.8, 0.6562, 0.75, 0.03125, 0.85, 0.0, 0.85, 0.0, 0.85, 0.03125, 0.85, 0.6875, 0.85, 0.6875, 0.9, 0.6562, 0.9, 0.6562, 0.85, 0.4062, 0.8, 0.4375, 0.8, 0.4375, 0.8, 0.4062, 0.8, 0.7188, 0.75, 0.7188, 0.8, 0.6875, 0.8, 0.6875, 0.75, 0.8125, 0.95, 0.7812, 0.95, 0.7812, 0.95, 0.8125, 0.95, 0.7188, 0.85, 0.7188, 0.9, 0.6875, 0.9, 0.6875, 0.85, 0.0, 0.8, 0.03125, 0.8, 0.03125, 0.8, 0.0, 0.8, 0.75, 0.75, 0.75, 0.8, 0.7188, 0.8, 0.7188, 0.75, 0.4063, 0.95, 0.375, 0.95, 0.375, 0.95, 0.4063, 0.95, 0.75, 0.85, 0.75, 0.9, 0.7188, 0.9, 0.7188, 0.85, 0.7812, 0.9, 0.8125, 0.9, 0.8125, 0.9, 0.7812, 0.9, 0.7812, 0.75, 0.7812, 0.8, 0.75, 0.8, 0.75, 0.75, 0.375, 0.9, 0.4062, 0.9, 0.4062, 0.9, 0.375, 0.9, 0.7812, 0.85, 0.7812, 0.9, 0.75, 0.9, 0.75, 0.85, 0.8125, 0.85, 0.7812, 0.85, 0.7812, 0.85, 0.8125, 0.85, 0.8125, 0.75, 0.8125, 0.8, 0.7812, 0.8, 0.7812, 0.75, 0.4062, 0.85, 0.375, 0.85, 0.375, 0.85, 0.4062, 0.85, 0.8125, 0.85, 0.8125, 0.9, 0.7812, 0.9, 0.7812, 0.85, 0.7812, 0.8, 0.8125, 0.8, 0.8125, 0.8, 0.7812, 0.8, 0.8438, 0.75, 0.8438, 0.8, 0.8125, 0.8, 0.8125, 0.75, 0.375, 0.8, 0.4062, 0.8, 0.4062, 0.8, 0.375, 0.8, 0.8438, 0.85, 0.8437, 0.9, 0.8125, 0.9, 0.8125, 0.85, 0.7812, 0.95, 0.75, 0.95, 0.75, 0.95, 0.7812, 0.95, 0.875, 0.75, 0.875, 0.8, 0.8438, 0.8, 0.8438, 0.75, 0.375, 0.95, 0.3437, 0.95, 0.3437, 0.95, 0.375, 0.95, 0.875, 0.85, 0.875, 0.9, 0.8437, 0.9, 0.8438, 0.85, 0.75, 0.9, 0.7812, 0.9, 0.7812, 0.9, 0.75, 0.9, 0.9062, 0.75, 0.9062, 0.8, 0.875, 0.8, 0.875, 0.75, 0.3438, 0.9, 0.375, 0.9, 0.375, 0.9, 0.3438, 0.9, 0.9062, 0.85, 0.9062, 0.9, 0.875, 0.9, 0.875, 0.85, 0.7812, 0.85, 0.75, 0.85, 0.75, 0.85, 0.7812, 0.85, 0.9375, 0.75, 0.9375, 0.8, 0.9062, 0.8, 0.9062, 0.75, 0.375, 0.85, 0.3438, 0.85, 0.3438, 0.85, 0.375, 0.85, 0.9375, 0.85, 0.9375, 0.9, 0.9062, 0.9, 0.9062, 0.85, 0.75, 0.8, 0.7812, 0.8, 0.7812, 0.8, 0.75, 0.8, 0.9688, 0.75, 0.9688, 0.8, 0.9375, 0.8, 0.9375, 0.75, 0.3437, 0.8, 0.375, 0.8, 0.375, 0.8, 0.3437, 0.8, 0.9688, 0.85, 0.9688, 0.9, 0.9375, 0.9, 0.9375, 0.85, 0.75, 0.95, 0.7188, 0.95, 0.7188, 0.95, 0.75, 0.95, 1.0, 0.75, 1.0, 0.8, 0.9688, 0.8, 0.9688, 0.75, 0.3437, 0.95, 0.3125, 0.95, 0.3125, 0.95, 0.3437, 0.95, 1.0, 0.85, 1.0, 0.9, 0.9688, 0.9, 0.9688, 0.85, 0.7188, 0.9, 0.75, 0.9, 0.75, 0.9, 0.7188, 0.9, 0.03125, 0.8, 0.03125, 0.85, 0.0, 0.85, 0.0, 0.8, 0.03125, 0.9, 0.03125, 0.95, 0.0, 0.95, 0.0, 0.9, 0.0625, 0.8, 0.0625, 0.85, 0.03125, 0.85, 0.03125, 0.8, 0.0625, 0.9, 0.0625, 0.95, 0.03125, 0.95, 0.03125, 0.9, 0.09375, 0.8, 0.09375, 0.85, 0.0625, 0.85, 0.0625, 0.8, 0.09375, 0.9, 0.09375, 0.95, 0.0625, 0.95, 0.0625, 0.9, 0.125, 0.8, 0.125, 0.85, 0.09375, 0.85, 0.09375, 0.8, 0.125, 0.9, 0.125, 0.95, 0.09375, 0.95, 0.09375, 0.9, 0.1562, 0.8, 0.1562, 0.85, 0.125, 0.85, 0.125, 0.8, 0.1562, 0.9, 0.1562, 0.95, 0.125, 0.95, 0.125, 0.9, 0.1875, 0.8, 0.1875, 0.85, 0.1562, 0.85, 0.1562, 0.8, 0.1875, 0.9, 0.1875, 0.95, 0.1562, 0.95, 0.1562, 0.9, 0.2188, 0.8, 0.2188, 0.85, 0.1875, 0.85, 0.1875, 0.8, 0.2188, 0.9, 0.2188, 0.95, 0.1875, 0.95, 0.1875, 0.9, 0.25, 0.8, 0.25, 0.85, 0.2188, 0.85, 0.2188, 0.8, 0.25, 0.9, 0.25, 0.95, 0.2188, 0.95, 0.2188, 0.9, 0.2812, 0.8, 0.2812, 0.85, 0.25, 0.85, 0.25, 0.8, 0.2812, 0.9, 0.2813, 0.95, 0.25, 0.95, 0.25, 0.9, 0.3125, 0.8, 0.3125, 0.85, 0.2812, 0.85, 0.2812, 0.8, 0.3125, 0.9, 0.3125, 0.95, 0.2813, 0.95, 0.2812, 0.9, 0.3437, 0.8, 0.3438, 0.85, 0.3125, 0.85, 0.3125, 0.8, 0.3438, 0.9, 0.3437, 0.95, 0.3125, 0.95, 0.3125, 0.9, 0.375, 0.8, 0.375, 0.85, 0.3438, 0.85, 0.3437, 0.8, 0.375, 0.9, 0.375, 0.95, 0.3437, 0.95, 0.3438, 0.9, 0.4062, 0.8, 0.4062, 0.85, 0.375, 0.85, 0.375, 0.8, 0.4062, 0.9, 0.4063, 0.95, 0.375, 0.95, 0.375, 0.9, 0.4375, 0.8, 0.4375, 0.85, 0.4062, 0.85, 0.4062, 0.8, 0.4375, 0.9, 0.4375, 0.95, 0.4063, 0.95, 0.4062, 0.9, 0.4688, 0.8, 0.4687, 0.85, 0.4375, 0.85, 0.4375, 0.8, 0.4687, 0.9, 0.4688, 0.95, 0.4375, 0.95, 0.4375, 0.9, 0.5, 0.8, 0.5, 0.85, 0.4687, 0.85, 0.4688, 0.8, 0.5, 0.9, 0.5, 0.95, 0.4688, 0.95, 0.4687, 0.9, 0.5312, 0.8, 0.5312, 0.85, 0.5, 0.85, 0.5, 0.8, 0.5312, 0.9, 0.5312, 0.95, 0.5, 0.95, 0.5, 0.9, 0.5625, 0.8, 0.5625, 0.85, 0.5312, 0.85, 0.5312, 0.8, 0.5625, 0.9, 0.5625, 0.95, 0.5312, 0.95, 0.5312, 0.9, 0.5938, 0.8, 0.5938, 0.85, 0.5625, 0.85, 0.5625, 0.8, 0.5938, 0.9, 0.5937, 0.95, 0.5625, 0.95, 0.5625, 0.9, 0.625, 0.8, 0.625, 0.85, 0.5938, 0.85, 0.5938, 0.8, 0.625, 0.9, 0.625, 0.95, 0.5937, 0.95, 0.5938, 0.9, 0.6562, 0.8, 0.6562, 0.85, 0.625, 0.85, 0.625, 0.8, 0.6562, 0.9, 0.6563, 0.95, 0.625, 0.95, 0.625, 0.9, 0.6875, 0.8, 0.6875, 0.85, 0.6562, 0.85, 0.6562, 0.8, 0.6875, 0.9, 0.6875, 0.95, 0.6563, 0.95, 0.6562, 0.9, 0.7188, 0.8, 0.7188, 0.85, 0.6875, 0.85, 0.6875, 0.8, 0.7188, 0.9, 0.7188, 0.95, 0.6875, 0.95, 0.6875, 0.9, 0.75, 0.8, 0.75, 0.85, 0.7188, 0.85, 0.7188, 0.8, 0.75, 0.9, 0.75, 0.95, 0.7188, 0.95, 0.7188, 0.9, 0.7812, 0.8, 0.7812, 0.85, 0.75, 0.85, 0.75, 0.8, 0.7812, 0.9, 0.7812, 0.95, 0.75, 0.95, 0.75, 0.9, 0.8125, 0.8, 0.8125, 0.85, 0.7812, 0.85, 0.7812, 0.8, 0.8125, 0.9, 0.8125, 0.95, 0.7812, 0.95, 0.7812, 0.9, 0.8438, 0.8, 0.8438, 0.85, 0.8125, 0.85, 0.8125, 0.8, 0.8437, 0.9, 0.8438, 0.95, 0.8125, 0.95, 0.8125, 0.9, 0.875, 0.8, 0.875, 0.85, 0.8438, 0.85, 0.8438, 0.8, 0.875, 0.9, 0.875, 0.95, 0.8438, 0.95, 0.8437, 0.9, 0.9062, 0.8, 0.9062, 0.85, 0.875, 0.85, 0.875, 0.8, 0.9062, 0.9, 0.9062, 0.95, 0.875, 0.95, 0.875, 0.9, 0.9375, 0.8, 0.9375, 0.85, 0.9062, 0.85, 0.9062, 0.8, 0.9375, 0.9, 0.9375, 0.95, 0.9062, 0.95, 0.9062, 0.9, 0.9688, 0.8, 0.9688, 0.85, 0.9375, 0.85, 0.9375, 0.8, 0.9688, 0.9, 0.9688, 0.95, 0.9375, 0.95, 0.9375, 0.9, 1.0, 0.8, 1.0, 0.85, 0.9688, 0.85, 0.9688, 0.8, 1.0, 0.9, 1.0, 0.95, 0.9688, 0.95, 0.9688, 0.9, 0.9062, 0.9, 0.9375, 0.9, 0.9375, 0.9, 0.9062, 0.9, 0.5312, 0.95, 0.5, 0.95, 0.5, 0.95, 0.5312, 0.95, 0.125, 0.8, 0.1562, 0.8, 0.1562, 0.8, 0.125, 0.8, 0.9375, 0.95, 0.9062, 0.95, 0.9062, 0.95, 0.9375, 0.95, 0.5312, 0.8, 0.5625, 0.8, 0.5625, 0.8, 0.5312, 0.8, 0.1562, 0.85, 0.125, 0.85, 0.125, 0.85, 0.1562, 0.85, 0.9375, 0.8, 0.9688, 0.8, 0.9688, 0.8, 0.9375, 0.8, 0.5625, 0.85, 0.5312, 0.85, 0.5312, 0.85, 0.5625, 0.85, 0.125, 0.9, 0.1562, 0.9, 0.1562, 0.9, 0.125, 0.9, 0.9688, 0.85, 0.9375, 0.85, 0.9375, 0.85, 0.9688, 0.85, 0.5312, 0.9, 0.5625, 0.9, 0.5625, 0.9, 0.5312, 0.9, 0.1562, 0.95, 0.125, 0.95, 0.125, 0.95, 0.1562, 0.95, 0.9375, 0.9, 0.9688, 0.9, 0.9688, 0.9, 0.9375, 0.9, 0.5625, 0.95, 0.5312, 0.95, 0.5312, 0.95, 0.5625, 0.95, 0.1562, 0.8, 0.1875, 0.8, 0.1875, 0.8, 0.1562, 0.8, 0.9688, 0.95, 0.9375, 0.95, 0.9375, 0.95, 0.9688, 0.95, 0.5625, 0.8, 0.5938, 0.8, 0.5938, 0.8, 0.5625, 0.8, 0.1875, 0.85, 0.1562, 0.85, 0.1562, 0.85, 0.1875, 0.85, 0.9688, 0.8, 1.0, 0.8, 1.0, 0.8, 0.9688, 0.8, 0.5938, 0.85, 0.5625, 0.85, 0.5625, 0.85, 0.5938, 0.85, 0.1562, 0.9, 0.1875, 0.9, 0.1875, 0.9, 0.1562, 0.9, 1.0, 0.85, 0.9688, 0.85, 0.9688, 0.85, 1.0, 0.85, 0.5625, 0.9, 0.5938, 0.9, 0.5938, 0.9, 0.5625, 0.9, 0.1875, 0.95, 0.1562, 0.95, 0.1562, 0.95, 0.1875, 0.95, 0.9688, 0.9, 1.0, 0.9, 1.0, 0.9, 0.9688, 0.9, 0.5937, 0.95, 0.5625, 0.95, 0.5625, 0.95, 0.5937, 0.95, 0.1875, 0.8, 0.2188, 0.8, 0.2188, 0.8, 0.1875, 0.8, 1.0, 0.95, 0.9688, 0.95, 0.9688, 0.95, 1.0, 0.95, 0.5938, 0.8, 0.625, 0.8, 0.625, 0.8, 0.5938, 0.8, 0.2188, 0.85, 0.1875, 0.85, 0.1875, 0.85, 0.2188, 0.85, 0.625, 0.85, 0.5938, 0.85, 0.5938, 0.85, 0.625, 0.85, 0.1875, 0.9, 0.2188, 0.9, 0.2188, 0.9, 0.1875, 0.9, 0.5938, 0.9, 0.625, 0.9, 0.625, 0.9, 0.5938, 0.9, 0.2188, 0.95, 0.1875, 0.95, 0.1875, 0.95, 0.2188, 0.95, 0.625, 0.95, 0.5937, 0.95, 0.5937, 0.95, 0.625, 0.95, 0.2188, 0.8, 0.25, 0.8, 0.25, 0.8, 0.2188, 0.8, 0.625, 0.8, 0.6562, 0.8, 0.6562, 0.8, 0.625, 0.8, 0.25, 0.85, 0.2188, 0.85, 0.2188, 0.85, 0.25, 0.85, 0.6562, 0.85, 0.625, 0.85, 0.625, 0.85, 0.6562, 0.85, 0.2188, 0.9, 0.25, 0.9, 0.25, 0.9, 0.2188, 0.9, 0.625, 0.9, 0.6562, 0.9, 0.6562, 0.9, 0.625, 0.9, 0.25, 0.95, 0.2188, 0.95, 0.2188, 0.95, 0.25, 0.95, 0.6563, 0.95, 0.625, 0.95, 0.625, 0.95, 0.6563, 0.95, 0.25, 0.8, 0.2812, 0.8, 0.2812, 0.8, 0.25, 0.8, 0.6562, 0.8, 0.6875, 0.8, 0.6875, 0.8, 0.6562, 0.8, 0.2812, 0.85, 0.25, 0.85, 0.25, 0.85, 0.2812, 0.85, 0.6875, 0.85, 0.6562, 0.85, 0.6562, 0.85, 0.6875, 0.85, 0.25, 0.9, 0.2812, 0.9, 0.2812, 0.9, 0.25, 0.9, 0.6562, 0.9, 0.6875, 0.9, 0.6875, 0.9, 0.6562, 0.9, 0.2813, 0.95, 0.25, 0.95, 0.25, 0.95, 0.2813, 0.95, 0.6875, 0.95, 0.6563, 0.95, 0.6563, 0.95, 0.6875, 0.95, 0.2812, 0.8, 0.3125, 0.8, 0.3125, 0.8, 0.2812, 0.8, 0.6875, 0.8, 0.7188, 0.8, 0.7188, 0.8, 0.6875, 0.8, 0.3125, 0.85, 0.2812, 0.85, 0.2812, 0.85, 0.3125, 0.85, 0.7188, 0.85, 0.6875, 0.85, 0.6875, 0.85, 0.7188, 0.85, 0.2812, 0.9, 0.3125, 0.9, 0.3125, 0.9, 0.2812, 0.9, 0.6875, 0.9, 0.7188, 0.9, 0.7188, 0.9, 0.6875, 0.9, 0.3125, 0.95, 0.2813, 0.95, 0.2813, 0.95, 0.3125, 0.95, 0.7188, 0.95, 0.6875, 0.95, 0.6875, 0.95, 0.7188, 0.95, 0.3125, 0.8, 0.3437, 0.8, 0.3437, 0.8, 0.3125, 0.8, 0.7188, 0.8, 0.75, 0.8, 0.75, 0.8, 0.7188, 0.8, 0.3438, 0.85, 0.3125, 0.85, 0.3125, 0.85, 0.3438, 0.85, 0.75, 0.85, 0.7188, 0.85, 0.7188, 0.85, 0.75, 0.85, 0.3125, 0.9, 0.3438, 0.9, 0.3438, 0.9, 0.3125, 0.9])
me_cylinder.use_remesh_fix_poles = True
me_cylinder.use_remesh_preserve_attributes = False
me_cylinder.use_mirror_vertex_groups = False
me_cylinder.update()

# ---- objects
ob_light = bpy.data.objects.new('Light', light_light)
ob_camera = bpy.data.objects.new('Camera', cam_camera)
ob_jenn = bpy.data.objects.new('jenn', me_cylinder)

# ---- transforms, parenting, visibility, modifiers, constraints
ob_light.location = (4.076, 1.005, 5.904)
ob_light.rotation_euler = (0.6503, 0.05522, 1.866)
ob_light.lock_rotations_4d = False
ob_light.empty_display_type = 'ARROWS'
ob_light.color = (0.0, 0.0, 0.0, 0.0)
ob_light.lineart.crease_threshold = 0.0
ob_camera.location = (7.359, -6.926, 4.958)
ob_camera.rotation_euler = (1.109, 0.0, 0.8149)
ob_camera.lock_rotations_4d = False
ob_camera.empty_display_type = 'ARROWS'
ob_camera.color = (0.0, 0.0, 0.0, 0.0)
ob_camera.display_type = 'WIRE'
ob_camera.lineart.crease_threshold = 0.0
ob_jenn.location = (0.0, 0.0, 0.0)
ob_jenn.lineart.crease_threshold = 0.0

# ---- collection membership
col_collection.objects.link(ob_light)
col_collection.objects.link(ob_camera)
col_collection.objects.link(ob_jenn)

# ---- scene / render settings (as saved in the file)
scene.camera = ob_camera
scene.frame_start = 1; scene.frame_end = 250; scene.frame_set(1)
scene.render.engine = 'BLENDER_EEVEE_NEXT'
scene.cycles.use_denoising = False
scene.cycles.samples = 128
scene.cycles.sampling_pattern = 'TABULATED_SOBOL'
scene.cycles.use_adaptive_sampling = False
scene.cycles.use_light_tree = False
scene.view_settings.view_transform = 'Filmic'
bpy.context.view_layer.update()
